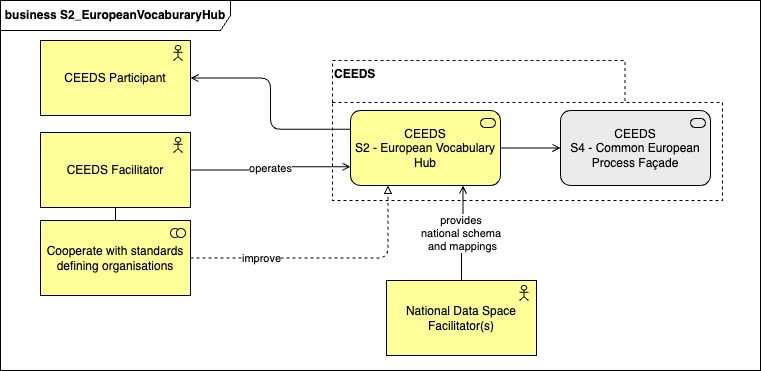

The diagram above was exported from draw.io. Its source (the exported page's mxGraphModel, read from the mxfile embedded in the PNG):
<mxGraphModel dx="1086" dy="420" grid="1" gridSize="10" guides="1" tooltips="1" connect="1" arrows="1" fold="1" page="1" pageScale="1" pageWidth="850" pageHeight="1100" math="0" shadow="0">
  <root>
    <mxCell id="0" />
    <mxCell id="1" parent="0" />
    <mxCell id="_8lGVUZ2kYgyrlqhg3z_-1" value="business S2_EuropeanVocaburaryHub" style="shape=umlFrame;whiteSpace=wrap;html=1;pointerEvents=0;recursiveResize=0;container=1;collapsible=0;width=230;height=30;fontStyle=1" parent="1" vertex="1">
      <mxGeometry x="40" y="40" width="760" height="370" as="geometry" />
    </mxCell>
    <mxCell id="_8lGVUZ2kYgyrlqhg3z_-3" value="CEEDS Participant" style="html=1;outlineConnect=0;whiteSpace=wrap;fillColor=#ffff99;shape=mxgraph.archimate3.application;appType=actor;archiType=square;" parent="_8lGVUZ2kYgyrlqhg3z_-1" vertex="1">
      <mxGeometry x="40" y="40" width="150" height="75" as="geometry" />
    </mxCell>
    <mxCell id="_8lGVUZ2kYgyrlqhg3z_-5" value="National Data Space Facilitator(s)" style="html=1;outlineConnect=0;whiteSpace=wrap;fillColor=#ffff99;shape=mxgraph.archimate3.application;appType=actor;archiType=square;" parent="_8lGVUZ2kYgyrlqhg3z_-1" vertex="1">
      <mxGeometry x="386" y="280" width="150" height="75" as="geometry" />
    </mxCell>
    <mxCell id="_8lGVUZ2kYgyrlqhg3z_-6" value="CEEDS Facilitator" style="html=1;outlineConnect=0;whiteSpace=wrap;fillColor=#ffff99;shape=mxgraph.archimate3.application;appType=actor;archiType=square;" parent="_8lGVUZ2kYgyrlqhg3z_-1" vertex="1">
      <mxGeometry x="40" y="132" width="150" height="75" as="geometry" />
    </mxCell>
    <mxCell id="_8lGVUZ2kYgyrlqhg3z_-7" value="Cooperate with standards defining organisations" style="html=1;outlineConnect=0;whiteSpace=wrap;fillColor=#ffff99;shape=mxgraph.archimate3.application;appType=collab;archiType=square;" parent="_8lGVUZ2kYgyrlqhg3z_-1" vertex="1">
      <mxGeometry x="40" y="220" width="150" height="75" as="geometry" />
    </mxCell>
    <mxCell id="_8lGVUZ2kYgyrlqhg3z_-14" value="" style="edgeStyle=elbowEdgeStyle;html=1;endArrow=none;elbow=vertical;exitX=0.5;exitY=1;exitDx=0;exitDy=0;exitPerimeter=0;entryX=0.5;entryY=0;entryDx=0;entryDy=0;entryPerimeter=0;" parent="_8lGVUZ2kYgyrlqhg3z_-1" source="_8lGVUZ2kYgyrlqhg3z_-6" target="_8lGVUZ2kYgyrlqhg3z_-7" edge="1">
      <mxGeometry width="160" relative="1" as="geometry">
        <mxPoint x="350" y="340" as="sourcePoint" />
        <mxPoint x="510" y="340" as="targetPoint" />
      </mxGeometry>
    </mxCell>
    <mxCell id="dMRbHiLTjaLRejcFlcSq-1" value="&lt;span style=&quot;color: rgb(0, 0, 0);&quot;&gt;CEEDS&lt;/span&gt;&lt;br style=&quot;color: rgb(63, 63, 63); scrollbar-color: rgb(226, 226, 226) rgb(251, 251, 251);&quot;&gt;&lt;span style=&quot;color: rgb(0, 0, 0);&quot;&gt;S4 - Common European Process Façade&lt;/span&gt;" style="html=1;outlineConnect=0;whiteSpace=wrap;fillColor=#EBEBEB;shape=mxgraph.archimate3.application;appType=serv;archiType=rounded" parent="_8lGVUZ2kYgyrlqhg3z_-1" vertex="1">
      <mxGeometry x="560" y="110" width="150" height="75" as="geometry" />
    </mxCell>
    <mxCell id="dMRbHiLTjaLRejcFlcSq-2" value="CEEDS" style="html=1;outlineConnect=0;whiteSpace=wrap;shape=mxgraph.archimate3.grouping;fillColor=none;dashed=1;labelPosition=center;verticalLabelPosition=middle;align=left;verticalAlign=top;fontStyle=1" parent="_8lGVUZ2kYgyrlqhg3z_-1" vertex="1">
      <mxGeometry x="332" y="60" width="390" height="140" as="geometry" />
    </mxCell>
    <mxCell id="_8lGVUZ2kYgyrlqhg3z_-2" value="CEEDS&lt;br&gt;S2 - European Vocabulary Hub" style="html=1;outlineConnect=0;whiteSpace=wrap;fillColor=#ffff99;shape=mxgraph.archimate3.application;appType=serv;archiType=rounded;" parent="_8lGVUZ2kYgyrlqhg3z_-1" vertex="1">
      <mxGeometry x="350" y="110" width="150" height="75" as="geometry" />
    </mxCell>
    <mxCell id="_8lGVUZ2kYgyrlqhg3z_-8" value="" style="html=1;endArrow=open;elbow=vertical;endFill=1;exitX=1;exitY=0.5;exitDx=0;exitDy=0;exitPerimeter=0;entryX=0;entryY=0.5;entryDx=0;entryDy=0;entryPerimeter=0;" parent="_8lGVUZ2kYgyrlqhg3z_-1" source="_8lGVUZ2kYgyrlqhg3z_-2" target="dMRbHiLTjaLRejcFlcSq-1" edge="1">
      <mxGeometry width="160" relative="1" as="geometry">
        <mxPoint x="540" y="150" as="sourcePoint" />
        <mxPoint x="700" y="150" as="targetPoint" />
      </mxGeometry>
    </mxCell>
    <mxCell id="_8lGVUZ2kYgyrlqhg3z_-13" value="provides&amp;nbsp;&lt;div&gt;national schema&amp;nbsp;&lt;div&gt;and mappings&lt;/div&gt;&lt;/div&gt;" style="edgeStyle=orthogonalEdgeStyle;html=1;endArrow=open;elbow=vertical;endFill=1;entryX=0.75;entryY=1;entryDx=0;entryDy=0;entryPerimeter=0;exitX=0.5;exitY=0;exitDx=0;exitDy=0;exitPerimeter=0;" parent="_8lGVUZ2kYgyrlqhg3z_-1" source="_8lGVUZ2kYgyrlqhg3z_-5" target="_8lGVUZ2kYgyrlqhg3z_-2" edge="1">
      <mxGeometry width="160" relative="1" as="geometry">
        <mxPoint x="360" y="370" as="sourcePoint" />
        <mxPoint x="520" y="370" as="targetPoint" />
      </mxGeometry>
    </mxCell>
    <mxCell id="_8lGVUZ2kYgyrlqhg3z_-10" value="operates" style="html=1;endArrow=open;elbow=vertical;endFill=1;entryX=0;entryY=0.75;entryDx=0;entryDy=0;entryPerimeter=0;exitX=1;exitY=0.5;exitDx=0;exitDy=0;exitPerimeter=0;edgeStyle=orthogonalEdgeStyle;" parent="_8lGVUZ2kYgyrlqhg3z_-1" source="_8lGVUZ2kYgyrlqhg3z_-6" target="_8lGVUZ2kYgyrlqhg3z_-2" edge="1">
      <mxGeometry width="160" relative="1" as="geometry">
        <mxPoint x="365" y="317" as="sourcePoint" />
        <mxPoint x="525" y="317" as="targetPoint" />
      </mxGeometry>
    </mxCell>
    <mxCell id="_8lGVUZ2kYgyrlqhg3z_-15" value="improve" style="edgeStyle=orthogonalEdgeStyle;html=1;endArrow=block;elbow=vertical;endFill=0;dashed=1;exitX=1;exitY=0.5;exitDx=0;exitDy=0;exitPerimeter=0;entryX=0.25;entryY=1;entryDx=0;entryDy=0;entryPerimeter=0;" parent="_8lGVUZ2kYgyrlqhg3z_-1" source="_8lGVUZ2kYgyrlqhg3z_-7" target="_8lGVUZ2kYgyrlqhg3z_-2" edge="1">
      <mxGeometry x="-0.4711" width="160" relative="1" as="geometry">
        <mxPoint x="330" y="370" as="sourcePoint" />
        <mxPoint x="490" y="370" as="targetPoint" />
        <mxPoint as="offset" />
      </mxGeometry>
    </mxCell>
    <mxCell id="_8lGVUZ2kYgyrlqhg3z_-9" value="" style="html=1;endArrow=open;elbow=vertical;endFill=1;entryX=1;entryY=0.5;entryDx=0;entryDy=0;entryPerimeter=0;exitX=0;exitY=0.25;exitDx=0;exitDy=0;exitPerimeter=0;edgeStyle=orthogonalEdgeStyle;" parent="_8lGVUZ2kYgyrlqhg3z_-1" source="_8lGVUZ2kYgyrlqhg3z_-2" target="_8lGVUZ2kYgyrlqhg3z_-3" edge="1">
      <mxGeometry width="160" relative="1" as="geometry">
        <mxPoint x="350" y="310" as="sourcePoint" />
        <mxPoint x="510" y="310" as="targetPoint" />
      </mxGeometry>
    </mxCell>
  </root>
</mxGraphModel>